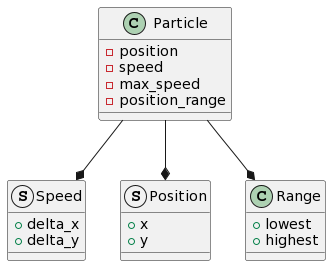

The diagram above was rendered by PlantUML. Its source (embedded in the PNG):
@startuml
class Particle
struct Speed
struct Position
class Range

Particle --* Speed
Particle --* Position
Particle --* Range

class Particle {
  - position
  - speed
  - max_speed
  - position_range
}

struct Speed {
  + delta_x
  + delta_y
}

struct Position {
  + x
  + y
}

class Range {
  + lowest
  + highest
}
@enduml